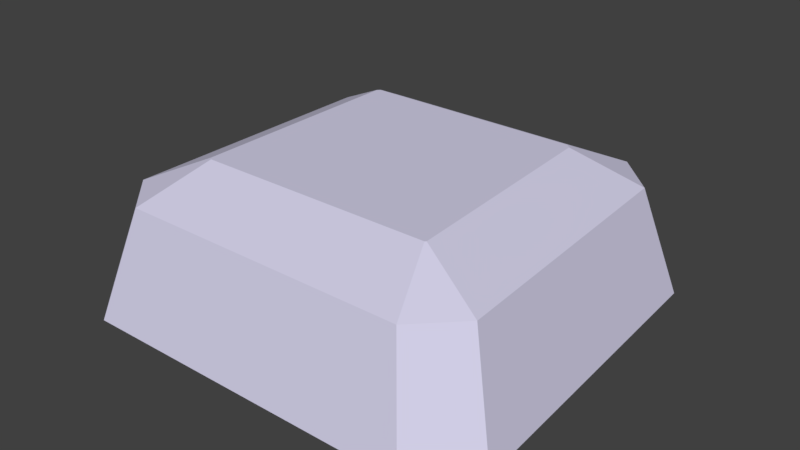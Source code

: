 # Source: Barrior-stone00.blend  (saved by Blender 2.79.0; exported with 4.5.12 LTS)
import bpy
from mathutils import Matrix  # noqa: F401  (used for matrix-valued properties, if any)

bpy.ops.wm.read_factory_settings(use_empty=True)
scene = bpy.context.scene
scene.name = 'Scene'

# ---- collections
col_collection_1 = bpy.data.collections.new('Collection 1'); scene.collection.children.link(col_collection_1)

# ---- materials (node trees are filled in below, after node groups)
mat_grey00 = bpy.data.materials.new('Grey00')
mat_grey00.alpha_threshold = 0.0
mat_grey00.use_transparent_shadow = False
mat_grey00.diffuse_color = (0.6584, 0.6376, 0.8148, 1.0)
mat_grey00.roughness = 0.5

# ---- material node trees

# ---- world
world_world = bpy.data.worlds.new('World'); scene.world = world_world
world_world.color = (0.05088, 0.05088, 0.05088)
world_world.use_sun_shadow = False
world_world.sun_shadow_jitter_overblur = 0.0
world_world.cycles.sampling_method = 'MANUAL'

# ---- meshes
me_cube_001 = bpy.data.meshes.new('Cube.001')
me_cube_001.from_pydata([(-0.7706, -1.0, -0.1974), (-1.0, -0.7706, -0.1974), (-0.5389, -0.5287, 0.4688), (-0.5251, -0.5424, 0.4688), (-1.0, 0.7706, -0.1974), (-0.7706, 1.0, -0.1974), (-0.5251, 0.5424, 0.4688), (-0.5389, 0.5287, 0.4688), (1.096, -0.7706, -0.1974), (0.867, -1.0, -0.1974), (0.6144, -0.5424, 0.4688), (0.62, -0.5368, 0.4688), (0.7706, 1.0, -0.1974), (1.0, 0.7706, -0.1974), (0.5539, 0.5207, 0.4688), (0.5322, 0.5424, 0.4688), (-0.6538, -0.853, 0.3197), (-0.8495, -0.6573, 0.3197), (-0.8495, 0.6573, 0.3197), (-0.6538, 0.853, 0.3197), (0.6609, 0.853, 0.3197), (0.8566, 0.6573, 0.3197), (0.9388, -0.6573, 0.3197), (0.7431, -0.853, 0.3197)], [], [(9, 23, 16, 0), (13, 21, 22, 8), (14, 15, 6, 7, 2, 3, 10, 11), (1, 17, 18, 4), (5, 19, 20, 12), (0, 16, 17, 1), (19, 5, 4, 18), (21, 13, 12, 20), (23, 9, 8, 22), (4, 5, 12, 13, 8, 9, 0, 1), (3, 2, 17, 16), (7, 6, 19, 18), (15, 14, 21, 20), (11, 10, 23, 22), (2, 7, 18, 17), (10, 3, 16, 23), (14, 11, 22, 21), (6, 15, 20, 19)])
me_cube_001.materials.append(mat_grey00)
me_cube_001.use_remesh_preserve_volume = False
me_cube_001.use_remesh_preserve_attributes = False
me_cube_001.use_mirror_vertex_groups = False
me_cube_001.update()

# ---- objects
ob_barrior_stone00 = bpy.data.objects.new('Barrior-stone00', me_cube_001)

# ---- transforms, parenting, visibility, modifiers, constraints
ob_barrior_stone00.location = (0.0, 0.0, 0.0)
ob_barrior_stone00.scale = (8.651, 8.651, 8.651)
ob_barrior_stone00.lineart.crease_threshold = 0.0

# ---- collection membership
col_collection_1.objects.link(ob_barrior_stone00)

# ---- scene / render settings (as saved in the file)
scene.frame_start = 1; scene.frame_end = 250; scene.frame_set(1)
scene.render.engine = 'BLENDER_EEVEE_NEXT'
scene.render.resolution_percentage = 50
scene.render.dither_intensity = 0.0
scene.cycles.use_denoising = False
scene.cycles.samples = 128
scene.cycles.sampling_pattern = 'TABULATED_SOBOL'
scene.cycles.use_adaptive_sampling = False
scene.cycles.use_light_tree = False
scene.cycles.blur_glossy = 0.0
scene.cycles.sample_clamp_indirect = 0.0
scene.view_settings.view_transform = 'Standard'
bpy.context.view_layer.update()

# ---- added for rendering (the .blend has no active camera and no usable light): camera, sun
cam_auto = bpy.data.cameras.new('AutoCamera')
cam_auto.lens = 50.0
cam_auto.sensor_width = 36.0
cam_auto.clip_end = 1000.0
ob_auto_camera = bpy.data.objects.new('AutoCamera', cam_auto)
scene.collection.objects.link(ob_auto_camera)
ob_auto_camera.location = (24.2125, -28.5548, 20.2107)
ob_auto_camera.rotation_euler = (1.09748, -7.21219e-08, 0.694738)
scene.camera = ob_auto_camera
light_auto_sun = bpy.data.lights.new('AutoSun', 'SUN')
light_auto_sun.energy = 3.0
light_auto_sun.angle = 0.0523599
ob_auto_sun = bpy.data.objects.new('AutoSun', light_auto_sun)
scene.collection.objects.link(ob_auto_sun)
ob_auto_sun.rotation_euler = (0.872665, 0.174533, 0.523599)
bpy.context.view_layer.update()
